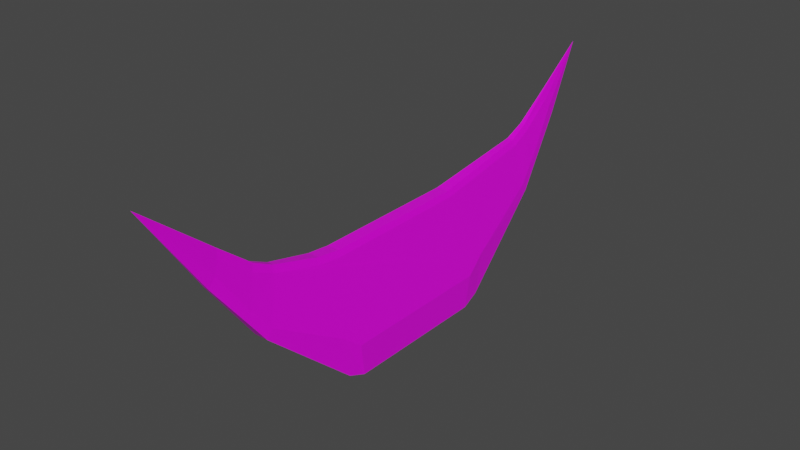 # Source: moon.blend  (saved by Blender 4.4.30; exported with 4.5.12 LTS)
import bpy
from mathutils import Matrix  # noqa: F401  (used for matrix-valued properties, if any)

bpy.ops.wm.read_factory_settings(use_empty=True)
scene = bpy.context.scene
scene.name = 'Scene'

# ---- collections
col_collection = bpy.data.collections.new('Collection'); scene.collection.children.link(col_collection)

# ---- images (referenced by path relative to the original .blend; pixels are not part of the script)
import os
ASSET_DIR = os.environ.get("B2B_ASSET_DIR", "")  # directory of the original .blend (textures are referenced by path, not embedded)
HERE = os.path.dirname(os.path.abspath(__file__))  # packed textures are extracted next to this script under _unpacked/

def load_image(name, relpath, width, height, colorspace="sRGB"):
    """Load a texture the original file referenced (path relative to the .blend, or extracted next to this script)."""
    p = next((c for c in (os.path.join(HERE, relpath), os.path.join(ASSET_DIR, relpath)) if relpath and os.path.exists(c)), "")
    if p:
        img = bpy.data.images.load(p, check_existing=True)
        img.name = name
    else:  # same state as the original file: an image datablock whose file is absent (Cycles renders it pink)
        img = bpy.data.images.new(name, width, height)
        img.source = "FILE"
        img.filepath = "//" + (relpath or name)
    img.colorspace_settings.name = colorspace
    return img
img_robobear_jpg = load_image('robobear.jpg', 'robobear.jpg', 1024, 1024, 'sRGB')

# ---- materials (node trees are filled in below, after node groups)
mat_material = bpy.data.materials.new('Material')
mat_material.alpha_threshold = 0.0
mat_material.use_transparent_shadow = False
mat_material.line_color = (0.0, 0.0, 0.0, 1.0)

# ---- material node trees
mat_material.use_nodes = True; mat_material.node_tree.nodes.clear()
_N = mat_material.node_tree.nodes; _L = mat_material.node_tree.links
n0 = _N.new('ShaderNodeOutputMaterial'); n0.name = 'Material Output'; n0.location = (300, 300)
n1 = _N.new('ShaderNodeBsdfPrincipled'); n1.name = 'Principled BSDF'; n1.location = (10, 300)
n1.distribution = 'GGX'
n1.subsurface_method = 'BURLEY'
n1.inputs[2].default_value = 0.4
n1.inputs[3].default_value = 1.45
n1.inputs[27].default_value = (0.0, 0.0, 0.0, 1.0)
n1.inputs[28].default_value = 1.0
n2 = _N.new('ShaderNodeTexImage'); n2.name = 'Image Texture'; n2.location = (-641, 286)
n2.image = img_robobear_jpg
_L.new(n1.outputs[0], n0.inputs[0])
_L.new(n2.outputs[0], n1.inputs[0])
n0.is_active_output = True

# ---- world
world_world = bpy.data.worlds.new('World'); scene.world = world_world
world_world.use_nodes = True; world_world.node_tree.nodes.clear()
_N = world_world.node_tree.nodes; _L = world_world.node_tree.links
n0 = _N.new('ShaderNodeOutputWorld'); n0.name = 'World Output'; n0.location = (300, 300)
n1 = _N.new('ShaderNodeBackground'); n1.name = 'Background'; n1.location = (10, 300)
n1.inputs[0].default_value = (0.05088, 0.05088, 0.05088, 1.0)
_L.new(n1.outputs[0], n0.inputs[0])
n0.is_active_output = True
world_world.color = (0.05088, 0.05088, 0.05088)
world_world.use_sun_shadow = False
world_world.sun_shadow_jitter_overblur = 0.0

# ---- meshes
me_cube = bpy.data.meshes.new('Cube')
me_cube.from_pydata([(-0.1961, 2.878, 1.736), (-0.1796, 2.178, 1.931), (-0.2138, 2.235, 1.663), (-0.1855, 3.198, -1.615), (-0.2343, 3.374, -0.4114), (-0.257, 2.796, -0.7653), (-0.2071, 2.674, -1.824), (-0.1961, -2.878, 1.736), (-0.2138, -2.235, 1.663), (-0.1796, -2.178, 1.931), (-0.1514, -2.872, 2.023), (-0.2343, -2.374, -0.4114), (-0.1855, -2.198, -1.615), (-0.2071, -1.674, -1.824), (-0.257, -1.796, -0.7653), (0.231, 2.218, 1.75), (0.1796, 2.178, 1.931), (0.5471, 2.819, -0.8527), (0.4906, 3.429, -0.3767), (0.4801, 3.198, -1.615), (0.5139, 2.674, -1.824), (0.2223, -2.919, 1.833), (0.1681, -2.872, 2.023), (0.1796, -2.178, 1.931), (0.231, -2.218, 1.75), (0.5139, -1.674, -1.824), (0.4801, -2.198, -1.615), (0.4906, -2.429, -0.3767), (0.5471, -1.819, -0.8527), (-0.1186, 5.678, 1.023), (-0.08753, 5.796, 0.699), (0.3265, 5.796, 0.699), (0.3354, 5.633, 0.9467), (0.2666, 6.191, 1.636), (-0.06413, 5.977, 2.391), (-0.02604, 5.881, 2.702), (-0.06083, 5.297, 2.414), (-0.09844, 5.417, 2.158), (0.2666, -5.191, 1.636), (0.3354, -4.633, 0.9467), (0.3265, -4.796, 0.699), (0.1651, -4.975, 2.518), (0.1096, -4.881, 2.702), (0.1263, -4.297, 2.414), (0.1807, -4.338, 2.222), (-0.06413, -4.977, 2.391), (-0.09844, -4.417, 2.158), (-0.06083, -4.297, 2.414), (-0.02604, -4.881, 2.702), (-0.08753, -4.796, 0.699), (-0.1186, -4.678, 1.023), (0.1651, 5.975, 2.518), (0.1807, 5.338, 2.222), (0.1263, 5.297, 2.414), (0.1096, 5.881, 2.702), (0.0294, 7.251, 2.644), (0.07295, 8.34, 4.604), (-0.00182, 7.074, 2.941), (0.1574, 7.251, 2.644), (0.1704, 7.05, 2.898), (0.0009953, 6.981, 3.185), (0.03845, 6.866, 3.482), (0.1704, -6.05, 2.898), (0.1574, -6.251, 2.644), (0.07295, -7.93, 5.156), (0.1325, -5.926, 3.212), (0.07973, -5.866, 3.482), (0.0009953, -5.981, 3.185), (0.03845, -5.866, 3.482), (-0.00182, -6.074, 2.941), (0.0294, -6.251, 2.644), (0.1325, 6.926, 3.212), (0.07973, 6.866, 3.482)], [], [(58, 31, 32, 33, 59), (50, 46, 45, 67, 69), (66, 64, 68, 48, 42), (11, 7, 46, 50), (1, 16, 23, 9), (61, 56, 72, 54, 35), (18, 17, 28, 27, 39, 44, 21, 24, 15, 52, 32), (20, 6, 13, 25), (3, 19, 31, 30), (16, 53, 52, 15), (26, 12, 49, 40), (10, 22, 43, 47), (5, 2, 8, 14), (16, 1, 36, 53), (70, 64, 63, 40, 49), (41, 38, 62, 65), (37, 29, 57, 60, 34), (33, 51, 71, 59), (30, 31, 58, 55), (3, 4, 5, 6), (0, 37, 36, 1, 2), (11, 12, 13, 14), (17, 18, 19, 20), (21, 22, 23, 24), (25, 26, 27, 28), (46, 7, 8, 9, 10, 47), (62, 38, 39, 40, 63), (34, 35, 36, 37), (50, 69, 70, 49), (41, 42, 43, 44), (45, 46, 47, 48), (51, 52, 53, 54), (58, 59, 56), (60, 56, 61), (62, 63, 64), (65, 64, 66), (67, 68, 64), (69, 64, 70), (71, 72, 56), (20, 25, 28, 17), (6, 20, 19, 3), (2, 5, 4, 0), (7, 11, 14, 8), (9, 23, 22, 10), (1, 9, 8, 2), (25, 13, 12, 26), (23, 16, 15, 24), (13, 6, 5, 14), (38, 41, 44, 39), (51, 33, 32, 52), (47, 43, 42, 48), (57, 29, 30, 55, 56), (53, 36, 35, 54), (31, 19, 18, 32), (26, 40, 39, 27), (43, 22, 21, 44), (29, 4, 3, 30), (11, 50, 49, 12), (55, 58, 56), (60, 57, 56), (64, 65, 62), (64, 69, 67), (56, 59, 71), (54, 72, 71, 51), (66, 42, 41, 65), (34, 60, 61, 35), (67, 45, 48, 68), (0, 4, 29, 37)])
_uv = me_cube.uv_layers.new(name='UVMap')
_uv.uv.foreach_set('vector', [0.1626, 0.5, 0.125, 0.5, 0.125, 0.5, 0.125, 0.5, 0.125, 0.5, 0.4182, 0.75, 0.586, 0.75, 0.562, 0.75, 0.5374, 0.75, 0.4662, 0.75, 0.8046, 0.75, 0.7055, 0.75, 0.6977, 0.75, 0.6673, 0.75, 0.8344, 0.75, 0.4068, 0.75, 0.597, 0.75, 0.586, 0.75, 0.4182, 0.75, 0.6426, 0.5176, 0.8574, 0.5176, 0.8574, 0.7324, 0.6426, 0.7324, 0.6977, 0.5, 0.831, 0.5, 0.8046, 0.5, 0.8344, 0.5, 0.6673, 0.5, 0.4044, 0.25, 0.3903, 0.2355, 0.3903, 0.01453, 0.4044, 0.0, 0.4111, 0.0, 0.5974, 0.0, 0.6035, 0.0, 0.6097, 0.01683, 0.6097, 0.2332, 0.5974, 0.25, 0.4111, 0.25, 0.1339, 0.5139, 0.3661, 0.5139, 0.3661, 0.7361, 0.1339, 0.7361, 0.3637, 0.5, 0.1375, 0.5, 0.1412, 0.5, 0.3601, 0.5, 0.625, 0.2324, 0.625, 0.25, 0.5974, 0.25, 0.6115, 0.25, 0.1375, 0.75, 0.3637, 0.75, 0.3601, 0.75, 0.1412, 0.75, 0.6484, 0.75, 0.8539, 0.75, 0.847, 0.75, 0.6554, 0.75, 0.3976, 0.5147, 0.6024, 0.5167, 0.6024, 0.7333, 0.3976, 0.7353, 0.8574, 0.5176, 0.6426, 0.5176, 0.6554, 0.5, 0.847, 0.5, 0.3388, 0.75, 0.2181, 0.75, 0.1626, 0.75, 0.1412, 0.75, 0.3601, 0.75, 0.5763, 0.0, 0.4304, 0.0, 0.4496, 0.0, 0.555, 0.0, 0.586, 0.5, 0.4182, 0.5, 0.4662, 0.5, 0.5374, 0.5, 0.562, 0.5, 0.4304, 0.25, 0.5763, 0.25, 0.555, 0.25, 0.4496, 0.25, 0.3601, 0.5, 0.1412, 0.5, 0.1626, 0.5, 0.3388, 0.5, 0.3637, 0.5, 0.4068, 0.5, 0.3976, 0.5147, 0.3661, 0.5139, 0.597, 0.5, 0.586, 0.5, 0.6554, 0.5, 0.6426, 0.5176, 0.6024, 0.5167, 0.4068, 0.75, 0.3637, 0.75, 0.3661, 0.7361, 0.3976, 0.7353, 0.1316, 0.5156, 0.1486, 0.5, 0.1447, 0.5, 0.125, 0.5139, 0.6162, -0.01571, 0.625, 0.0, 0.625, 0.0176, 0.6115, 0.0, 0.1339, 0.7361, 0.1447, 0.75, 0.1486, 0.75, 0.125, 0.7344, 0.586, 0.75, 0.597, 0.75, 0.6024, 0.7333, 0.6426, 0.7324, 0.6484, 0.75, 0.6554, 0.75, 0.125, 0.75, 0.1574, 0.75, 0.125, 0.75, 0.125, 0.75, 0.1626, 0.75, 0.562, 0.5, 0.6673, 0.5, 0.6554, 0.5, 0.586, 0.5, 0.4182, 0.75, 0.4662, 0.75, 0.3388, 0.75, 0.3601, 0.75, 0.5938, 0.0, 0.625, 0.0, 0.625, 0.0, 0.5844, 0.0, 0.562, 0.75, 0.586, 0.75, 0.6554, 0.75, 0.6673, 0.75, 0.5938, 0.25, 0.5844, 0.25, 0.625, 0.25, 0.625, 0.25, 0.1626, 0.5, 0.125, 0.5, 0.2181, 0.5, 0.5374, 0.5, 0.5524, 0.5, 0.625, 0.5, 0.137, 0.75, 0.1489, 0.75, 0.2181, 0.75, 0.555, 0.0, 0.5935, 0.0, 0.625, 0.0, 0.5374, 0.75, 0.625, 0.75, 0.5524, 0.75, 0.3825, 0.75, 0.3241, 0.75, 0.375, 0.75, 0.555, 0.25, 0.625, 0.25, 0.5935, 0.25, 0.1339, 0.5139, 0.1339, 0.7361, 0.125, 0.7344, 0.125, 0.5156, 0.3661, 0.5139, 0.1339, 0.5139, 0.1375, 0.5, 0.3637, 0.5, 0.6024, 0.5167, 0.3976, 0.5147, 0.4068, 0.5, 0.597, 0.5, 0.597, 0.75, 0.4068, 0.75, 0.3976, 0.7353, 0.6024, 0.7333, 0.6426, 0.7324, 0.8574, 0.7324, 0.8539, 0.75, 0.6484, 0.75, 0.6426, 0.5176, 0.6426, 0.7324, 0.6024, 0.7333, 0.6024, 0.5167, 0.1339, 0.7361, 0.3661, 0.7361, 0.3637, 0.75, 0.1375, 0.75, 0.625, 0.0176, 0.625, 0.2324, 0.6097, 0.2332, 0.6097, 0.01683, 0.3661, 0.7361, 0.3661, 0.5139, 0.3976, 0.5147, 0.3976, 0.7353, 0.4304, 0.0, 0.5763, 0.0, 0.5974, 0.0, 0.4111, 0.0, 0.5763, 0.25, 0.4304, 0.25, 0.4111, 0.25, 0.5974, 0.25, 0.6554, 0.75, 0.847, 0.75, 0.8344, 0.75, 0.6673, 0.75, 0.4662, 0.5, 0.4182, 0.5, 0.3601, 0.5, 0.3388, 0.5, 0.3241, 0.5, 0.847, 0.5, 0.6554, 0.5, 0.6673, 0.5, 0.8344, 0.5, 0.1412, 0.5, 0.1375, 0.5, 0.125, 0.5, 0.125, 0.5, 0.1375, 0.75, 0.1412, 0.75, 0.125, 0.75, 0.125, 0.75, 0.625, 0.0, 0.625, 0.0, 0.6035, 0.0, 0.5974, 0.0, 0.4182, 0.5, 0.4068, 0.5, 0.3637, 0.5, 0.3601, 0.5, 0.4068, 0.75, 0.4182, 0.75, 0.3601, 0.75, 0.3637, 0.75, 0.3388, 0.5, 0.1626, 0.5, 0.3241, 0.5, 0.5374, 0.5, 0.4662, 0.5, 0.5431, 0.4293, 0.5935, 0.0, 0.555, 0.0, 0.4496, 0.0, 0.4569, 0.8081, 0.4662, 0.75, 0.5374, 0.75, 0.4569, 0.3147, 0.4496, 0.25, 0.555, 0.25, 0.625, 0.25, 0.625, 0.25, 0.555, 0.25, 0.5763, 0.25, 0.625, 0.0, 0.625, 0.0, 0.5763, 0.0, 0.555, 0.0, 0.562, 0.5, 0.5374, 0.5, 0.6977, 0.5, 0.6673, 0.5, 0.5374, 0.75, 0.562, 0.75, 0.6673, 0.75, 0.6977, 0.75, 0.597, 0.5, 0.4068, 0.5, 0.4182, 0.5, 0.586, 0.5])
me_cube.materials.append(mat_material)
me_cube.use_remesh_preserve_volume = False
me_cube.use_remesh_preserve_attributes = False
me_cube.use_mirror_vertex_groups = False
me_cube.update()

# ---- objects
ob_model = bpy.data.objects.new('model', me_cube)

# ---- transforms, parenting, visibility, modifiers, constraints
ob_model.location = (0.0, 0.0, 0.0)
ob_model.lock_rotations_4d = False
ob_model.empty_display_type = 'ARROWS'
ob_model.lineart.crease_threshold = 0.0

# ---- collection membership
col_collection.objects.link(ob_model)

# ---- scene / render settings (as saved in the file)
scene.frame_start = 1; scene.frame_end = 250; scene.frame_set(1)
scene.render.engine = 'BLENDER_EEVEE_NEXT'
scene.cycles.use_denoising = False
scene.cycles.samples = 128
scene.cycles.sampling_pattern = 'TABULATED_SOBOL'
scene.cycles.use_adaptive_sampling = False
scene.cycles.use_light_tree = False
scene.view_settings.view_transform = 'Filmic'
bpy.context.view_layer.update()

# ---- added for rendering (the .blend has no active camera and no usable light): camera, sun
cam_auto = bpy.data.cameras.new('AutoCamera')
cam_auto.lens = 50.0
cam_auto.sensor_width = 36.0
cam_auto.clip_end = 1000.0
ob_auto_camera = bpy.data.objects.new('AutoCamera', cam_auto)
scene.collection.objects.link(ob_auto_camera)
ob_auto_camera.location = (16.5417, -19.4713, 14.7831)
ob_auto_camera.rotation_euler = (1.09748, -7.21219e-08, 0.694738)
scene.camera = ob_auto_camera
light_auto_sun = bpy.data.lights.new('AutoSun', 'SUN')
light_auto_sun.energy = 3.0
light_auto_sun.angle = 0.0523599
ob_auto_sun = bpy.data.objects.new('AutoSun', light_auto_sun)
scene.collection.objects.link(ob_auto_sun)
ob_auto_sun.rotation_euler = (0.872665, 0.174533, 0.523599)
bpy.context.view_layer.update()
